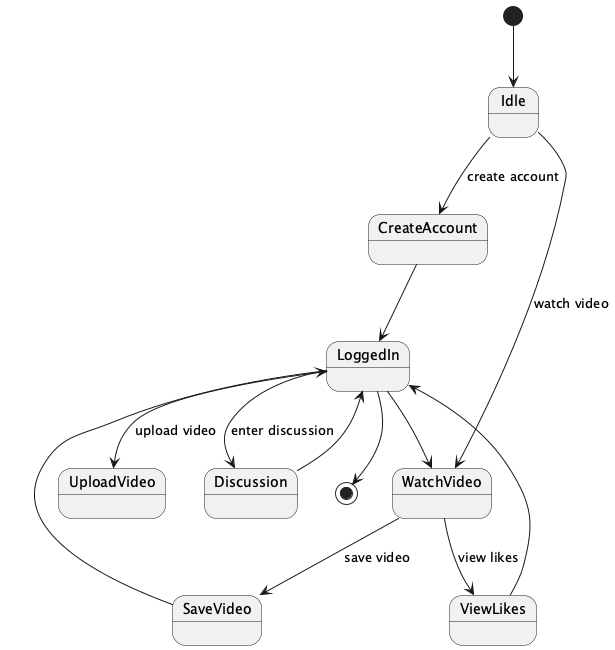

The diagram above was rendered by PlantUML. Its source (embedded in the PNG):
@startuml
[*] --> Idle
Idle --> CreateAccount : create account
CreateAccount --> LoggedIn
Idle --> WatchVideo : watch video
LoggedIn --> WatchVideo
LoggedIn --> UploadVideo : upload video
WatchVideo --> SaveVideo : save video
WatchVideo --> ViewLikes : view likes
LoggedIn --> Discussion : enter discussion
SaveVideo --> LoggedIn
ViewLikes --> LoggedIn
Discussion --> LoggedIn
LoggedIn --> [*]
@enduml